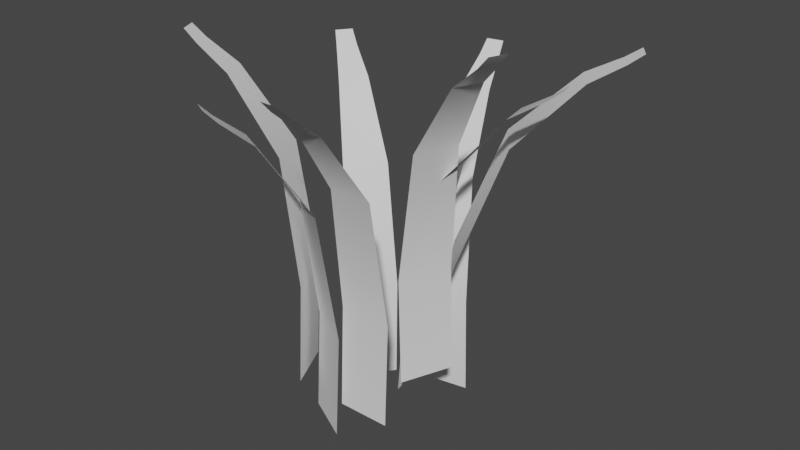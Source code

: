 # Source: GrassModelV1.blend  (saved by Blender 3.4.6; exported with 4.5.12 LTS)
import bpy
from mathutils import Matrix  # noqa: F401  (used for matrix-valued properties, if any)

bpy.ops.wm.read_factory_settings(use_empty=True)
scene = bpy.context.scene
scene.name = 'Scene'

# ---- collections
col_collection = bpy.data.collections.new('Collection'); scene.collection.children.link(col_collection)

# ---- world
world_world = bpy.data.worlds.new('World'); scene.world = world_world
world_world.use_nodes = True; world_world.node_tree.nodes.clear()
_N = world_world.node_tree.nodes; _L = world_world.node_tree.links
n0 = _N.new('ShaderNodeOutputWorld'); n0.name = 'World Output'; n0.location = (300, 300)
n1 = _N.new('ShaderNodeBackground'); n1.name = 'Background'; n1.location = (10, 300)
n1.inputs[0].default_value = (0.05088, 0.05088, 0.05088, 1.0)
_L.new(n1.outputs[0], n0.inputs[0])
n0.is_active_output = True
world_world.color = (0.05088, 0.05088, 0.05088)
world_world.use_sun_shadow = False
world_world.sun_shadow_jitter_overblur = 0.0

# ---- meshes
me_plane = bpy.data.meshes.new('Plane')
me_plane.from_pydata([(-0.06669, -0.1518, 0.2102), (0.1333, -0.1518, 0.2102), (-0.06623, 0.2391, 0.1924), (0.1329, 0.2391, 0.1924), (-0.04762, 0.7065, 0.2528), (0.1142, 0.7065, 0.2528), (-0.02007, 0.9723, 0.4264), (0.0867, 0.9723, 0.4264), (-0.00392, 1.059, 0.5309), (0.07055, 1.059, 0.5309), (0.001685, 1.105, 0.5755), (0.06494, 1.105, 0.5755), (0.141, -0.01019, 0.1343), (0.216, -0.01019, -0.05109), (0.1247, 0.3807, 0.1272), (0.1994, 0.3807, -0.05735), (0.1876, 0.8481, 0.1326), (0.2483, 0.8481, -0.01745), (0.3589, 1.114, 0.1722), (0.3989, 1.114, 0.07323), (0.4618, 1.2, 0.1964), (0.4897, 1.2, 0.1274), (0.5053, 1.246, 0.208), (0.529, 1.246, 0.1494), (0.1204, -0.03025, -0.05131), (0.002561, -0.02514, -0.2128), (0.1861, 0.3537, -0.0877), (0.06879, 0.3588, -0.2484), (0.3179, 0.7943, -0.193), (0.2225, 0.7984, -0.3237), (0.4917, 1.012, -0.3471), (0.4287, 1.015, -0.4333), (0.5814, 1.072, -0.4307), (0.5375, 1.074, -0.4909), (0.6224, 1.107, -0.4665), (0.5851, 1.108, -0.5176), (-0.3245, -0.1181, 0.0582), (-0.2403, -0.1181, 0.2396), (-0.3081, 0.2728, 0.05111), (-0.2244, 0.2728, 0.2317), (-0.355, 0.7403, 0.09339), (-0.287, 0.7403, 0.2402), (-0.501, 1.006, 0.1914), (-0.4561, 1.006, 0.2883), (-0.589, 1.092, 0.25), (-0.5576, 1.092, 0.3176), (-0.6271, 1.138, 0.2739), (-0.6005, 1.138, 0.3313), (-0.2391, -0.2624, 0.1544), (-0.06176, -0.2624, 0.247), (-0.2304, 0.1285, 0.1389), (-0.05392, 0.1285, 0.231), (-0.2418, 0.596, 0.201), (-0.09836, 0.596, 0.2759), (-0.2978, 0.8618, 0.3676), (-0.2031, 0.8618, 0.417), (-0.3318, 0.948, 0.4677), (-0.2658, 0.948, 0.5022), (-0.3475, 0.994, 0.5099), (-0.2914, 0.994, 0.5392), (0.1044, -0.2824, -0.2937), (-0.09237, -0.2824, -0.2578), (0.1071, 0.1084, -0.2761), (-0.08872, 0.1084, -0.2404), (0.07798, 0.5759, -0.3322), (-0.08125, 0.5759, -0.3031), (0.01971, 0.8417, -0.498), (-0.08532, 0.8417, -0.4788), (-0.01494, 0.928, -0.5979), (-0.0882, 0.928, -0.5845), (-0.02847, 0.974, -0.6408), (-0.0907, 0.974, -0.6294), (-0.1543, -0.26, -0.1933), (-0.2709, -0.26, -0.03075), (-0.1401, 0.1308, -0.1825), (-0.2561, 0.1308, -0.02074), (-0.2, 0.5983, -0.2026), (-0.2944, 0.5983, -0.07104), (-0.3572, 0.8641, -0.2814), (-0.4194, 0.8641, -0.1946), (-0.4515, 0.9504, -0.3291), (-0.4949, 0.9504, -0.2686), (-0.491, 0.9964, -0.3506), (-0.5279, 0.9964, -0.2992), (0.06165, -0.1164, 0.05502), (0.02887, -0.1121, -0.1422), (0.09546, 0.2734, 0.05751), (0.06284, 0.2777, -0.1388), (0.2128, 0.7294, 0.02918), (0.1863, 0.7329, -0.1305), (0.4129, 0.971, -0.02669), (0.3954, 0.9733, -0.132), (0.5238, 1.043, -0.05988), (0.5116, 1.045, -0.1333), (0.5725, 1.083, -0.07279), (0.5622, 1.085, -0.1352)], [], [(0, 1, 3, 2), (2, 3, 5, 4), (4, 5, 7, 6), (6, 7, 9, 8), (8, 9, 11, 10), (12, 13, 15, 14), (14, 15, 17, 16), (16, 17, 19, 18), (18, 19, 21, 20), (20, 21, 23, 22), (24, 25, 27, 26), (26, 27, 29, 28), (28, 29, 31, 30), (30, 31, 33, 32), (32, 33, 35, 34), (36, 37, 39, 38), (38, 39, 41, 40), (40, 41, 43, 42), (42, 43, 45, 44), (44, 45, 47, 46), (48, 49, 51, 50), (50, 51, 53, 52), (52, 53, 55, 54), (54, 55, 57, 56), (56, 57, 59, 58), (60, 61, 63, 62), (62, 63, 65, 64), (64, 65, 67, 66), (66, 67, 69, 68), (68, 69, 71, 70), (72, 73, 75, 74), (74, 75, 77, 76), (76, 77, 79, 78), (78, 79, 81, 80), (80, 81, 83, 82), (84, 85, 87, 86), (86, 87, 89, 88), (88, 89, 91, 90), (90, 91, 93, 92), (92, 93, 95, 94)])
me_plane.polygons.foreach_set('use_smooth', [True] * 40)
_uv = me_plane.uv_layers.new(name='UVMap')
_uv.uv.foreach_set('vector', [0.0, 0.0, 1.0, 0.0, 1.0, 1.0, 0.0, 1.0, 0.0, 1.0, 1.0, 1.0, 1.0, 1.0, 0.0, 1.0, 0.0, 1.0, 1.0, 1.0, 1.0, 1.0, 0.0, 1.0, 0.0, 1.0, 1.0, 1.0, 1.0, 1.0, 0.0, 1.0, 0.0, 1.0, 1.0, 1.0, 1.0, 1.0, 0.0, 1.0, 0.0, 0.0, 1.0, 0.0, 1.0, 1.0, 0.0, 1.0, 0.0, 1.0, 1.0, 1.0, 1.0, 1.0, 0.0, 1.0, 0.0, 1.0, 1.0, 1.0, 1.0, 1.0, 0.0, 1.0, 0.0, 1.0, 1.0, 1.0, 1.0, 1.0, 0.0, 1.0, 0.0, 1.0, 1.0, 1.0, 1.0, 1.0, 0.0, 1.0, 0.0, 0.0, 1.0, 0.0, 1.0, 1.0, 0.0, 1.0, 0.0, 1.0, 1.0, 1.0, 1.0, 1.0, 0.0, 1.0, 0.0, 1.0, 1.0, 1.0, 1.0, 1.0, 0.0, 1.0, 0.0, 1.0, 1.0, 1.0, 1.0, 1.0, 0.0, 1.0, 0.0, 1.0, 1.0, 1.0, 1.0, 1.0, 0.0, 1.0, 0.0, 0.0, 1.0, 0.0, 1.0, 1.0, 0.0, 1.0, 0.0, 1.0, 1.0, 1.0, 1.0, 1.0, 0.0, 1.0, 0.0, 1.0, 1.0, 1.0, 1.0, 1.0, 0.0, 1.0, 0.0, 1.0, 1.0, 1.0, 1.0, 1.0, 0.0, 1.0, 0.0, 1.0, 1.0, 1.0, 1.0, 1.0, 0.0, 1.0, 0.0, 0.0, 1.0, 0.0, 1.0, 1.0, 0.0, 1.0, 0.0, 1.0, 1.0, 1.0, 1.0, 1.0, 0.0, 1.0, 0.0, 1.0, 1.0, 1.0, 1.0, 1.0, 0.0, 1.0, 0.0, 1.0, 1.0, 1.0, 1.0, 1.0, 0.0, 1.0, 0.0, 1.0, 1.0, 1.0, 1.0, 1.0, 0.0, 1.0, 0.0, 0.0, 1.0, 0.0, 1.0, 1.0, 0.0, 1.0, 0.0, 1.0, 1.0, 1.0, 1.0, 1.0, 0.0, 1.0, 0.0, 1.0, 1.0, 1.0, 1.0, 1.0, 0.0, 1.0, 0.0, 1.0, 1.0, 1.0, 1.0, 1.0, 0.0, 1.0, 0.0, 1.0, 1.0, 1.0, 1.0, 1.0, 0.0, 1.0, 0.0, 0.0, 1.0, 0.0, 1.0, 1.0, 0.0, 1.0, 0.0, 1.0, 1.0, 1.0, 1.0, 1.0, 0.0, 1.0, 0.0, 1.0, 1.0, 1.0, 1.0, 1.0, 0.0, 1.0, 0.0, 1.0, 1.0, 1.0, 1.0, 1.0, 0.0, 1.0, 0.0, 1.0, 1.0, 1.0, 1.0, 1.0, 0.0, 1.0, 0.0, 0.0, 1.0, 0.0, 1.0, 1.0, 0.0, 1.0, 0.0, 1.0, 1.0, 1.0, 1.0, 1.0, 0.0, 1.0, 0.0, 1.0, 1.0, 1.0, 1.0, 1.0, 0.0, 1.0, 0.0, 1.0, 1.0, 1.0, 1.0, 1.0, 0.0, 1.0, 0.0, 1.0, 1.0, 1.0, 1.0, 1.0, 0.0, 1.0])
me_plane.update()

# ---- objects
ob_plane = bpy.data.objects.new('Plane', me_plane)

# ---- transforms, parenting, visibility, modifiers, constraints
ob_plane.location = (0.0, 2.856e-08, 0.0)
ob_plane.rotation_euler = (1.571, -0.0, 0.0)
ob_plane.lock_scale = (True, False, False)

# ---- collection membership
col_collection.objects.link(ob_plane)

# ---- scene / render settings (as saved in the file)
scene.frame_start = 1; scene.frame_end = 250; scene.frame_set(1)
scene.render.engine = 'BLENDER_EEVEE_NEXT'
scene.cycles.sampling_pattern = 'TABULATED_SOBOL'
scene.cycles.use_light_tree = False
scene.view_settings.view_transform = 'Filmic'
bpy.context.view_layer.update()

# ---- added for rendering (the .blend has no active camera and no usable light): camera, sun
cam_auto = bpy.data.cameras.new('AutoCamera')
cam_auto.lens = 50.0
cam_auto.sensor_width = 36.0
cam_auto.clip_end = 1000.0
ob_auto_camera = bpy.data.objects.new('AutoCamera', cam_auto)
scene.collection.objects.link(ob_auto_camera)
ob_auto_camera.location = (2.1432, -2.54201, 2.19833)
ob_auto_camera.rotation_euler = (1.09748, -7.21219e-08, 0.694738)
scene.camera = ob_auto_camera
light_auto_sun = bpy.data.lights.new('AutoSun', 'SUN')
light_auto_sun.energy = 3.0
light_auto_sun.angle = 0.0523599
ob_auto_sun = bpy.data.objects.new('AutoSun', light_auto_sun)
scene.collection.objects.link(ob_auto_sun)
ob_auto_sun.rotation_euler = (0.872665, 0.174533, 0.523599)
bpy.context.view_layer.update()
